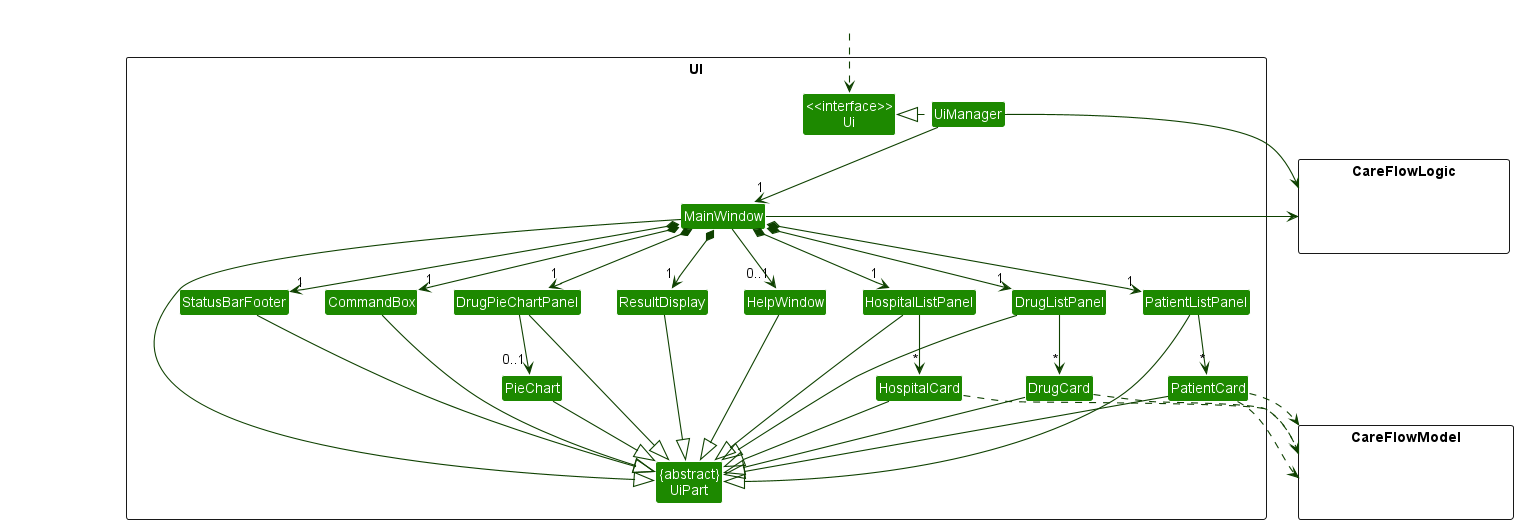

The diagram above was rendered by PlantUML. Its source (embedded in the PNG):
@startuml
!include style.puml
skinparam arrowThickness 1.1
skinparam arrowColor UI_COLOR_T4
skinparam classBackgroundColor UI_COLOR

package UI <<Rectangle>>{
Class "<<interface>>\nUi" as Ui
Class "{abstract}\nUiPart" as UiPart
Class UiManager
Class MainWindow
Class HelpWindow
Class ResultDisplay
Class PatientListPanel
Class PatientCard
Class StatusBarFooter
Class CommandBox
Class HospitalListPanel
Class DrugListPanel
Class DrugPieChartPanel
Class PieChart
Class HospitalCard
Class DrugCard
}

package CareFlowModel <<Rectangle>> {
Class HiddenCareFlowModel #FFFFFF
}

package CareFlowLogic <<Rectangle>> {
Class HiddenCareFlowLogic #FFFFFF
}

Class HiddenOutside #FFFFFF
HiddenOutside ..> Ui

UiManager .left.|> Ui
UiManager -down-> "1" MainWindow
MainWindow *-down->  "1" CommandBox
MainWindow *-down-> "1" ResultDisplay
MainWindow *-down-> "1" PatientListPanel
MainWindow *-down-> "1" DrugListPanel
MainWindow *-down-> "1" HospitalListPanel
MainWindow *-down-> "1" DrugPieChartPanel
MainWindow *-down-> "1" StatusBarFooter
MainWindow --> "0..1" HelpWindow

PatientListPanel -down-> "*" PatientCard
DrugListPanel -down-> "*" DrugCard
HospitalListPanel -down-> "*" HospitalCard
DrugPieChartPanel -down-> "0..1" PieChart


MainWindow -left-|> UiPart

ResultDisplay --|> UiPart
CommandBox --|> UiPart
PatientListPanel --|> UiPart
PatientCard --|> UiPart
DrugListPanel --|> UiPart
DrugCard --|> UiPart
HospitalListPanel --|> UiPart
HospitalCard --|> UiPart
DrugPieChartPanel --|> UiPart
PieChart --|> UiPart
StatusBarFooter --|> UiPart
HelpWindow --|> UiPart

PatientCard ..> CareFlowModel
DrugCard ..> CareFlowModel
HospitalCard ..> CareFlowModel
PatientCard ..> CareFlowModel

UiManager -right-> CareFlowLogic
MainWindow -left-> CareFlowLogic

PatientListPanel -[hidden]left- HelpWindow
HelpWindow -[hidden]left- CommandBox
CommandBox -[hidden]left- ResultDisplay
ResultDisplay -[hidden]left- StatusBarFooter

MainWindow -[hidden]-|> UiPart
@enduml